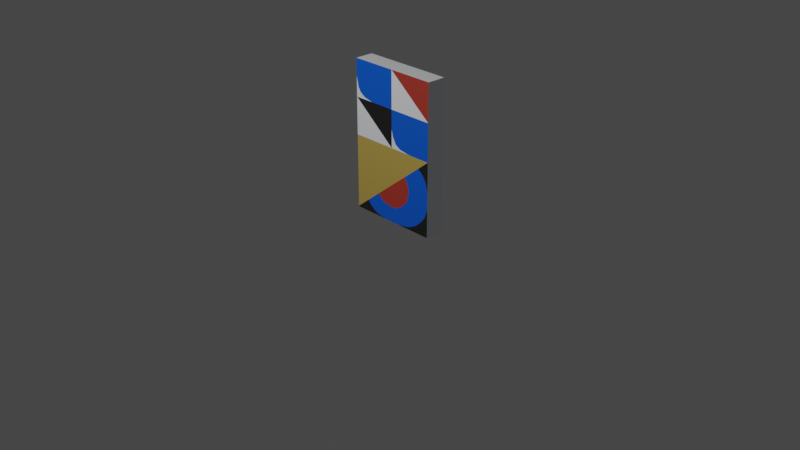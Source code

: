 # Source: wall2.blend  (saved by Blender 3.5.10; exported with 4.5.12 LTS)
import bpy
from mathutils import Matrix  # noqa: F401  (used for matrix-valued properties, if any)

bpy.ops.wm.read_factory_settings(use_empty=True)
scene = bpy.context.scene
scene.name = 'Scene'

# ---- collections
col_collection = bpy.data.collections.new('Collection'); scene.collection.children.link(col_collection)

# ---- materials (node trees are filled in below, after node groups)
mat_material = bpy.data.materials.new('Material')
mat_material.alpha_threshold = 0.0
mat_material.use_transparent_shadow = False
mat_material.roughness = 0.5
mat_material.line_color = (0.0, 0.0, 0.0, 1.0)
mat_material_001 = bpy.data.materials.new('Material.001')
mat_material_001.use_transparent_shadow = False
mat_material_002 = bpy.data.materials.new('Material.002')
mat_material_002.use_transparent_shadow = False
mat_material_003 = bpy.data.materials.new('Material.003')
mat_material_003.use_transparent_shadow = False
mat_material_004 = bpy.data.materials.new('Material.004')
mat_material_004.use_transparent_shadow = False

# ---- material node trees
mat_material.use_nodes = True; mat_material.node_tree.nodes.clear()
_N = mat_material.node_tree.nodes; _L = mat_material.node_tree.links
n0 = _N.new('ShaderNodeOutputMaterial'); n0.name = 'Material Output'; n0.location = (300, 300)
n1 = _N.new('ShaderNodeBsdfPrincipled'); n1.name = 'Principled BSDF'; n1.location = (10, 300)
n1.distribution = 'GGX'
n1.subsurface_method = 'RANDOM_WALK_SKIN'
n1.inputs[0].default_value = (0.9335, 0.9702, 1.0, 1.0)
n1.inputs[3].default_value = 1.45
n1.inputs[27].default_value = (0.0, 0.0, 0.0, 1.0)
n1.inputs[28].default_value = 1.0
_L.new(n1.outputs[0], n0.inputs[0])
n0.is_active_output = True
mat_material_001.use_nodes = True; mat_material_001.node_tree.nodes.clear()
_N = mat_material_001.node_tree.nodes; _L = mat_material_001.node_tree.links
n0 = _N.new('ShaderNodeBsdfPrincipled'); n0.name = 'Principled BSDF'; n0.location = (10, 300)
n0.distribution = 'GGX'
n0.subsurface_method = 'RANDOM_WALK_SKIN'
n0.inputs[0].default_value = (0.5596, 0.3935, 0.08422, 1.0)
n0.inputs[3].default_value = 1.45
n0.inputs[27].default_value = (0.0, 0.0, 0.0, 1.0)
n0.inputs[28].default_value = 1.0
n1 = _N.new('ShaderNodeOutputMaterial'); n1.name = 'Material Output'; n1.location = (300, 300)
_L.new(n0.outputs[0], n1.inputs[0])
n1.is_active_output = True
mat_material_002.use_nodes = True; mat_material_002.node_tree.nodes.clear()
_N = mat_material_002.node_tree.nodes; _L = mat_material_002.node_tree.links
n0 = _N.new('ShaderNodeBsdfPrincipled'); n0.name = 'Principled BSDF'; n0.location = (10, 300)
n0.distribution = 'GGX'
n0.subsurface_method = 'RANDOM_WALK_SKIN'
n0.inputs[0].default_value = (0.01467, 0.01467, 0.01467, 1.0)
n0.inputs[3].default_value = 1.45
n0.inputs[27].default_value = (0.0, 0.0, 0.0, 1.0)
n0.inputs[28].default_value = 1.0
n1 = _N.new('ShaderNodeOutputMaterial'); n1.name = 'Material Output'; n1.location = (300, 300)
_L.new(n0.outputs[0], n1.inputs[0])
n1.is_active_output = True
mat_material_003.use_nodes = True; mat_material_003.node_tree.nodes.clear()
_N = mat_material_003.node_tree.nodes; _L = mat_material_003.node_tree.links
n0 = _N.new('ShaderNodeBsdfPrincipled'); n0.name = 'Principled BSDF'; n0.location = (10, 300)
n0.distribution = 'GGX'
n0.subsurface_method = 'RANDOM_WALK_SKIN'
n0.inputs[0].default_value = (0.0, 0.1212, 0.8, 1.0)
n0.inputs[3].default_value = 1.45
n0.inputs[27].default_value = (0.0, 0.0, 0.0, 1.0)
n0.inputs[28].default_value = 1.0
n1 = _N.new('ShaderNodeOutputMaterial'); n1.name = 'Material Output'; n1.location = (300, 300)
_L.new(n0.outputs[0], n1.inputs[0])
n1.is_active_output = True
mat_material_004.use_nodes = True; mat_material_004.node_tree.nodes.clear()
_N = mat_material_004.node_tree.nodes; _L = mat_material_004.node_tree.links
n0 = _N.new('ShaderNodeBsdfPrincipled'); n0.name = 'Principled BSDF'; n0.location = (10, 300)
n0.distribution = 'GGX'
n0.subsurface_method = 'RANDOM_WALK_SKIN'
n0.inputs[0].default_value = (0.4575, 0.04676, 0.02873, 1.0)
n0.inputs[3].default_value = 1.45
n0.inputs[27].default_value = (0.0, 0.0, 0.0, 1.0)
n0.inputs[28].default_value = 1.0
n1 = _N.new('ShaderNodeOutputMaterial'); n1.name = 'Material Output'; n1.location = (300, 300)
_L.new(n0.outputs[0], n1.inputs[0])
n1.is_active_output = True

# ---- world
world_world = bpy.data.worlds.new('World'); scene.world = world_world
world_world.use_nodes = True; world_world.node_tree.nodes.clear()
_N = world_world.node_tree.nodes; _L = world_world.node_tree.links
n0 = _N.new('ShaderNodeOutputWorld'); n0.name = 'World Output'; n0.location = (300, 300)
n1 = _N.new('ShaderNodeBackground'); n1.name = 'Background'; n1.location = (10, 300)
n1.inputs[0].default_value = (0.05088, 0.05088, 0.05088, 1.0)
_L.new(n1.outputs[0], n0.inputs[0])
n0.is_active_output = True
world_world.color = (0.05088, 0.05088, 0.05088)
world_world.use_sun_shadow = False
world_world.sun_shadow_jitter_overblur = 0.0

# ---- cameras
cam_camera = bpy.data.cameras.new('Camera')
cam_camera.clip_end = 100.0
cam_camera.ortho_scale = 7.314

# ---- lights
light_light = bpy.data.lights.new('Light', 'POINT')
light_light.transmission_factor = 0.0
light_light.energy = 1000.0
light_light.shadow_soft_size = 0.1
light_light.shadow_maximum_resolution = 0.006
light_light.use_absolute_resolution = True

# ---- meshes
me_cube = bpy.data.meshes.new('Cube')
me_cube.from_pydata([(-0.5, -0.1, 0.0), (-0.5, -0.1, 1.6), (-0.5, 0.1, 0.0), (-0.5, 0.1, 1.6), (0.5, -0.1, 0.0), (0.5, -0.1, 1.6), (0.5, 0.1, 0.0), (0.5, 0.1, 1.6), (-0.5, -0.1, 0.8), (-0.5, 0.1, 0.8), (0.5, 0.1, 0.8), (0.5, -0.1, 0.8), (-0.5, -0.1, 0.006693), (-0.5, -0.1, 1.2), (-0.5, 0.1, 1.2), (0.5, 0.1, 1.2), (0.5, -0.1, 1.2), (0.0, 0.1, 0.0), (0.0, 0.1, 1.6), (0.0, 0.1, 0.8), (0.0, -0.1, 1.6), (0.0, -0.1, 0.8), (0.0, -0.1, 0.0), (0.0, -0.1, 0.4033), (0.0, -0.1, 1.2), (0.0, 0.1, 1.2), (0.0, -0.1, 0.9965), (0.2426, -0.1, 0.8), (0.01844, -0.1, 0.9213), (0.05537, -0.1, 0.8554), (0.116, -0.1, 0.8185), (-0.5, -0.1, 1.419), (-0.2849, -0.1, 1.2), (-0.4761, -0.1, 1.309), (-0.4453, -0.1, 1.262), (-0.3882, -0.1, 1.225), (-0.1075, -0.1, 0.0), (-0.348, -0.1, 0.1273), (-0.3065, -0.1, 0.07498), (-0.2284, -0.1, 0.02614), (0.1013, -0.1, 0.0), (0.5, -0.1, 0.2994), (0.2396, -0.1, 0.02461), (0.3367, -0.1, 0.0704), (0.4163, -0.1, 0.1437), (0.4673, -0.1, 0.2093), (0.3706, -0.1, 0.6973), (0.5, -0.1, 0.484), (0.4313, -0.1, 0.6498), (0.4749, -0.1, 0.5869), (0.1821, -0.1, 0.5478), (0.0, -0.1, 0.162), (-0.1919, -0.1, 0.2511), (0.06649, -0.1, 0.1727), (0.1336, -0.1, 0.2078), (0.1794, -0.1, 0.2475), (0.2191, -0.1, 0.3039), (0.2359, -0.1, 0.3589), (0.239, -0.1, 0.4306), (0.2161, -0.1, 0.4993), (-0.1548, -0.1, 0.2062), (-0.09378, -0.1, 0.1772), (-0.02509, -0.1, 0.165)], [], [(13, 31, 1, 3, 14), (25, 18, 7, 15), (15, 7, 5, 16), (17, 6, 4, 40, 22), (18, 3, 1, 20), (21, 23, 50, 46, 11, 27), (6, 10, 11, 47, 41, 4), (17, 19, 10, 6), (0, 12, 8, 9, 2), (24, 26, 28, 29, 30, 27, 11, 16), (20, 24, 16), (23, 52, 60, 61, 62, 51), (10, 15, 16, 11), (19, 25, 15, 10), (8, 13, 14, 9), (9, 14, 25, 19), (11, 46, 48, 49, 47), (1, 31, 33, 34, 35, 32, 24, 20), (13, 21, 26, 24, 32), (2, 9, 19, 17), (8, 12, 37, 52, 23, 21), (7, 18, 20, 5), (2, 17, 22, 36, 0), (14, 3, 18, 25), (21, 13, 8), (16, 5, 20), (27, 30, 29, 28, 26, 21), (32, 35, 34, 33, 31, 13), (36, 39, 38, 37, 12, 0), (41, 45, 44, 43, 42, 40, 4), (47, 49, 48, 46, 50, 59, 58, 57, 56, 55, 54, 53, 51, 22, 40, 42, 43, 44, 45, 41), (51, 53, 54, 55, 56, 57, 58, 59, 50, 23), (51, 62, 61, 60, 52, 37, 38, 39, 36, 22)])
me_cube.polygons.foreach_set('material_index', [0, 0, 0, 0, 0, 1, 0, 0, 0, 3, 0, 4, 0, 0, 0, 0, 2, 3, 2, 0, 1, 0, 0, 0, 0, 4, 0, 0, 2, 2, 3, 4, 3])
_uv = me_cube.uv_layers.new(name='UVMap')
_uv.uv.foreach_set('vector', [0.5625, 0.0, 0.5966, 0.0, 0.625, 0.0, 0.625, 0.25, 0.5625, 0.25, 0.5625, 0.375, 0.625, 0.375, 0.625, 0.5, 0.5625, 0.5, 0.5625, 0.5, 0.625, 0.5, 0.625, 0.75, 0.5625, 0.75, 0.25, 0.5, 0.375, 0.5, 0.375, 0.75, 0.2804, 0.75, 0.25, 0.75, 0.75, 0.5, 0.875, 0.5, 0.875, 0.75, 0.75, 0.75, 0.5, 0.875, 0.438, 0.875, 0.4606, 0.8295, 0.484, 0.7824, 0.5, 0.75, 0.5, 0.8073, 0.375, 0.5, 0.5, 0.5, 0.5, 0.75, 0.4521, 0.75, 0.4203, 0.75, 0.375, 0.75, 0.375, 0.375, 0.5, 0.375, 0.5, 0.5, 0.375, 0.5, 0.375, 0.0, 0.376, 0.0, 0.5, 0.0, 0.5, 0.25, 0.375, 0.25, 0.5625, 0.875, 0.5352, 0.875, 0.5212, 0.8667, 0.5146, 0.8594, 0.5089, 0.8475, 0.5, 0.8073, 0.5, 0.75, 0.5625, 0.75, 0.625, 0.875, 0.5625, 0.875, 0.5625, 0.75, 0.438, 0.875, 0.4142, 0.923, 0.4072, 0.9137, 0.4027, 0.8984, 0.4008, 0.8813, 0.4003, 0.875, 0.5, 0.5, 0.5625, 0.5, 0.5625, 0.75, 0.5, 0.75, 0.5, 0.375, 0.5625, 0.375, 0.5625, 0.5, 0.5, 0.5, 0.5, 0.0, 0.5625, 0.0, 0.5625, 0.25, 0.5, 0.25, 0.5, 0.25, 0.5625, 0.25, 0.5625, 0.375, 0.5, 0.375, 0.5, 0.75, 0.484, 0.7824, 0.4785, 0.7695, 0.469, 0.7576, 0.4521, 0.75, 0.625, 1.0, 0.5966, 1.0, 0.5805, 0.994, 0.5733, 0.9863, 0.5674, 0.9709, 0.5625, 0.9391, 0.5625, 0.875, 0.625, 0.875, 0.5625, 1.0, 0.5, 0.875, 0.5352, 0.875, 0.5625, 0.875, 0.5625, 0.9391, 0.375, 0.25, 0.5, 0.25, 0.5, 0.375, 0.375, 0.375, 0.5, 1.0, 0.376, 1.0, 0.3949, 0.962, 0.4142, 0.923, 0.438, 0.875, 0.5, 0.875, 0.625, 0.5, 0.75, 0.5, 0.75, 0.75, 0.625, 0.75, 0.125, 0.5, 0.25, 0.5, 0.25, 0.75, 0.2231, 0.75, 0.125, 0.75, 0.5625, 0.25, 0.625, 0.25, 0.625, 0.375, 0.5625, 0.375, 0.5, 0.875, 0.5625, 1.0, 0.5, 1.0, 0.5625, 0.75, 0.625, 0.75, 0.625, 0.875, 0.5, 0.8073, 0.5089, 0.8475, 0.5146, 0.8594, 0.5212, 0.8667, 0.5352, 0.875, 0.5, 0.875, 0.5625, 0.9391, 0.5674, 0.9709, 0.5733, 0.9863, 0.5805, 0.994, 0.5966, 1.0, 0.5625, 1.0, 0.375, 0.9019, 0.3791, 0.9294, 0.3867, 0.953, 0.3949, 0.962, 0.376, 1.0, 0.375, 1.0, 0.4203, 0.75, 0.4077, 0.755, 0.3974, 0.7668, 0.386, 0.7863, 0.3788, 0.8092, 0.375, 0.8446, 0.375, 0.75, 0.4521, 0.75, 0.469, 0.7576, 0.4785, 0.7695, 0.484, 0.7824, 0.4606, 0.8295, 0.453, 0.821, 0.4423, 0.8153, 0.4311, 0.816, 0.4225, 0.8202, 0.4137, 0.8301, 0.4075, 0.8416, 0.402, 0.8584, 0.4003, 0.875, 0.375, 0.875, 0.375, 0.8446, 0.3788, 0.8092, 0.386, 0.7863, 0.3974, 0.7668, 0.4077, 0.755, 0.4203, 0.75, 0.4003, 0.875, 0.402, 0.8584, 0.4075, 0.8416, 0.4137, 0.8301, 0.4225, 0.8202, 0.4311, 0.816, 0.4423, 0.8153, 0.453, 0.821, 0.4606, 0.8295, 0.438, 0.875, 0.4003, 0.875, 0.4008, 0.8813, 0.4027, 0.8984, 0.4072, 0.9137, 0.4142, 0.923, 0.3949, 0.962, 0.3867, 0.953, 0.3791, 0.9294, 0.375, 0.9019, 0.375, 0.875])
me_cube.materials.append(mat_material)
me_cube.materials.append(mat_material_001)
me_cube.materials.append(mat_material_002)
me_cube.materials.append(mat_material_003)
me_cube.materials.append(mat_material_004)
me_cube.use_mirror_vertex_groups = False
me_cube.update()

# ---- objects
ob_cube = bpy.data.objects.new('Cube', me_cube)
ob_light = bpy.data.objects.new('Light', light_light)
ob_camera = bpy.data.objects.new('Camera', cam_camera)
ob_empty = bpy.data.objects.new('Empty', None)

# ---- transforms, parenting, visibility, modifiers, constraints
ob_cube.location = (0.0, 0.0, 0.0)
ob_cube.lock_rotations_4d = False
ob_cube.empty_display_type = 'ARROWS'
ob_cube.lineart.crease_threshold = 0.0
ob_light.location = (0.01382, -6.002, 5.904)
ob_light.rotation_euler = (0.6503, 0.05522, 1.866)
ob_light.lock_rotations_4d = False
ob_light.empty_display_type = 'ARROWS'
ob_light.color = (0.0, 0.0, 0.0, 0.0)
ob_light.lineart.crease_threshold = 0.0
ob_camera.location = (7.359, -6.926, 4.958)
ob_camera.rotation_euler = (1.109, 0.0, 0.8149)
ob_camera.lock_rotations_4d = False
ob_camera.empty_display_type = 'ARROWS'
ob_camera.color = (0.0, 0.0, 0.0, 0.0)
ob_camera.display_type = 'WIRE'
ob_camera.lineart.crease_threshold = 0.0
ob_empty.location = (3.846, 0.0, -0.7954)
ob_empty.rotation_euler = (1.571, -0.0, -0.0)
ob_empty.scale = (1.254, 0.9814, 1.0)
ob_empty.empty_display_type = 'IMAGE'
ob_empty.empty_display_size = 2.436
ob_empty.empty_image_offset = (-1.026, 0.001621)

# ---- collection membership
col_collection.objects.link(ob_cube)
col_collection.objects.link(ob_light)
col_collection.objects.link(ob_camera)
col_collection.objects.link(ob_empty)

# ---- scene / render settings (as saved in the file)
scene.camera = ob_camera
scene.frame_start = 1; scene.frame_end = 250; scene.frame_set(1)
scene.render.engine = 'BLENDER_EEVEE_NEXT'
scene.cycles.sampling_pattern = 'TABULATED_SOBOL'
scene.view_settings.view_transform = 'Filmic'
bpy.context.view_layer.update()
